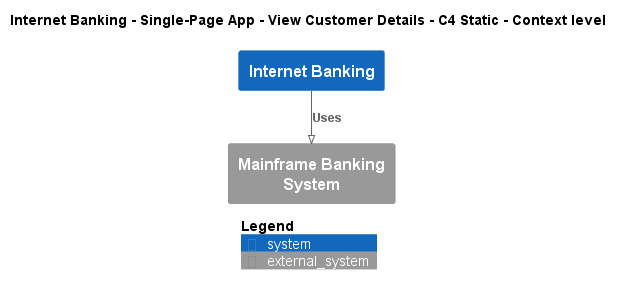

The diagram above was rendered by PlantUML. Its source (embedded in the PNG):
@startuml
!pragma layout smetana
!include ..\..\..\..\..\..\..\.c4s\C4_Context.puml

AddElementTag("c4interflow:lifecycle:new", $bgColor=green, $fontColor=#ffffff, $borderColor=green, $shadowing="False")
AddElementTag("c4interflow:lifecycle:changed", $bgColor=orange, $fontColor=#ffffff, $borderColor=orange, $shadowing="False")
AddElementTag("c4interflow:lifecycle:removed", $bgColor=red, $fontColor=#ffffff, $borderColor=red, $shadowing="False")

AddRelTag("c4interflow:lifecycle:new", $textColor=green, $lineColor=green)
AddRelTag("c4interflow:lifecycle:changed", $textColor=orange, $lineColor=orange)
AddRelTag("c4interflow:lifecycle:removed", $textColor=red, $lineColor=red)

SHOW_PERSON_PORTRAIT()
LAYOUT_TOP_DOWN()

skinparam linetype polyline

title Internet Banking - Single-Page App - View Customer Details - C4 Static - Context level

System(BigBankPlc.SoftwareSystems.InternetBanking, "Internet Banking", "")
System_Ext(BigBankPlc.SoftwareSystems.MainframeBankingSystem, "Mainframe Banking System", "")

Rel(BigBankPlc.SoftwareSystems.InternetBanking, BigBankPlc.SoftwareSystems.MainframeBankingSystem, "Uses")


SHOW_LEGEND()
@enduml